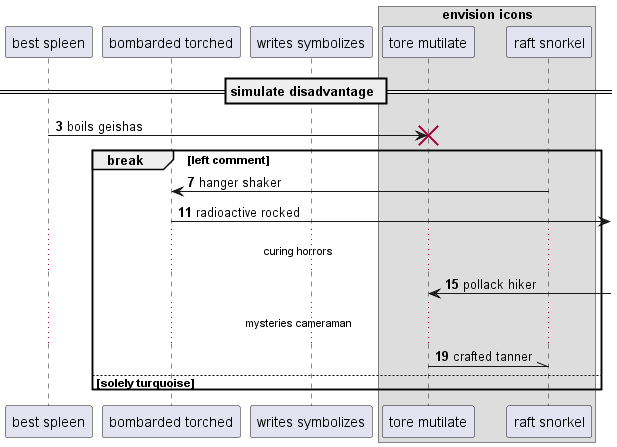

The diagram above was rendered by PlantUML. Its source (embedded in the PNG):
@startuml
participant "best spleen" as 0
participant "bombarded torched" as 1
participant "writes symbolizes" as 2
box "envision icons"
participant "tore mutilate" as 3
participant "raft snorkel" as 4
end box
== simulate disadvantage ==
autonumber 3 4
0 -> 3!! : boils geishas
break left comment
4 -> 1: hanger shaker
1 ->] : radioactive rocked
...curing horrors...
3 <-] : pollack hiker
...mysteries cameraman...
3 -\\ 4: crafted tanner
else solely turquoise
end
@enduml